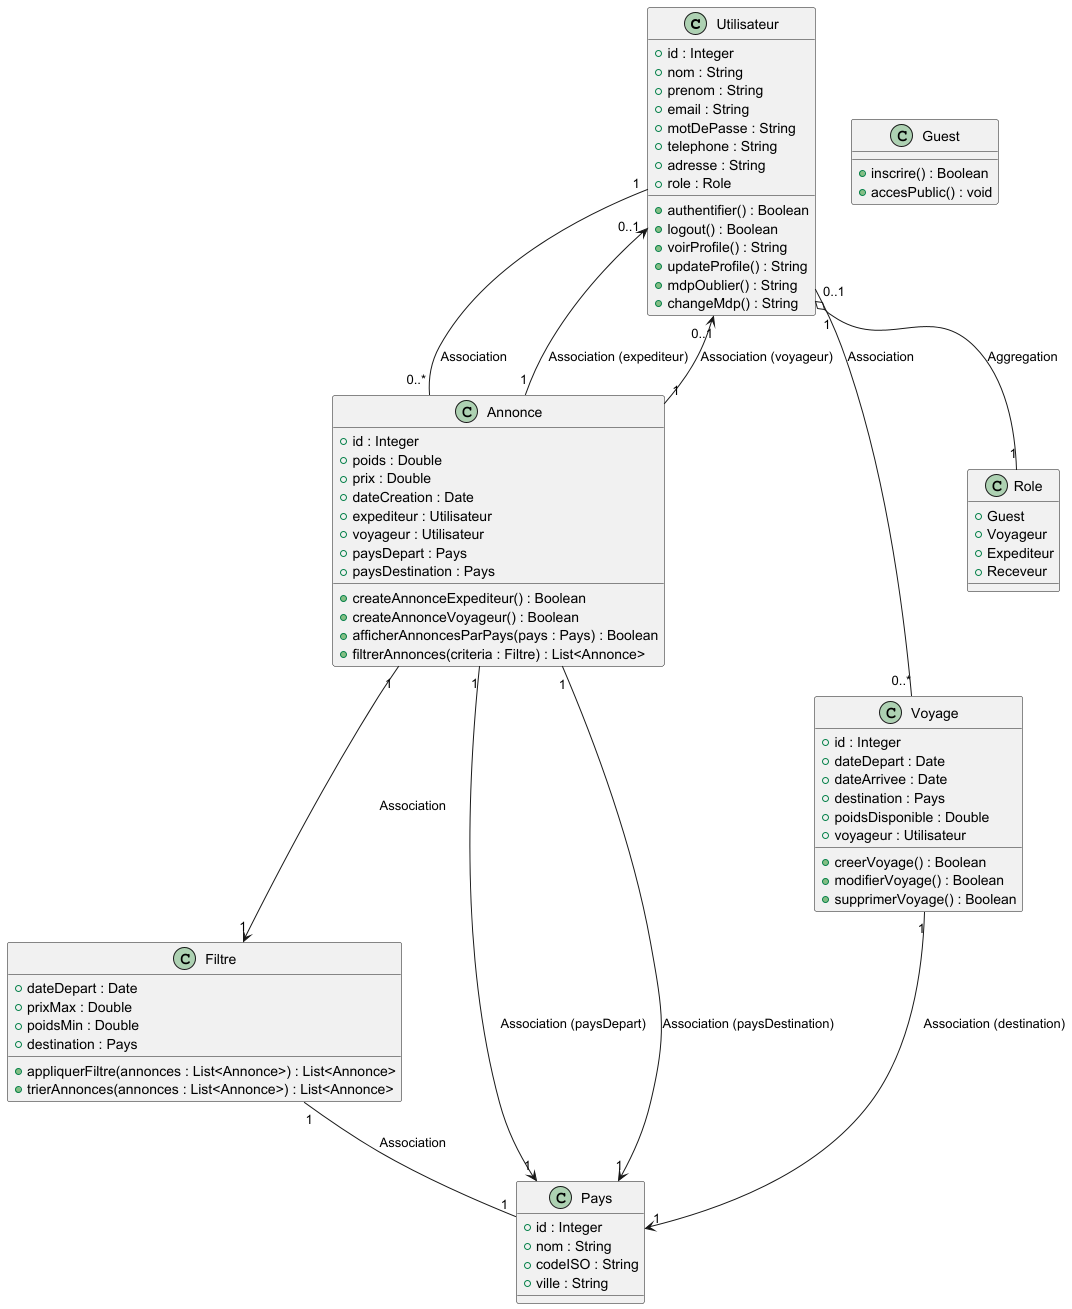

The diagram above was rendered by PlantUML. Its source (embedded in the PNG):
@startuml
!define Relationship_Association -[hidden]->

class Utilisateur {
    +id : Integer
    +nom : String
    +prenom : String
    +email : String
    +motDePasse : String
    +telephone : String
    +adresse : String
    +role : Role
    +authentifier() : Boolean
    +logout() : Boolean
    +voirProfile() : String
    +updateProfile() : String
    +mdpOublier() : String
    +changeMdp() : String
}

class Annonce {
    +id : Integer
    +poids : Double
    +prix : Double
    +dateCreation : Date
    +expediteur : Utilisateur
    +voyageur : Utilisateur
    +paysDepart : Pays
    +paysDestination : Pays
    +createAnnonceExpediteur() : Boolean
    +createAnnonceVoyageur() : Boolean
    +afficherAnnoncesParPays(pays : Pays) : Boolean
    +filtrerAnnonces(criteria : Filtre) : List<Annonce>
}

class Voyage {
    +id : Integer
    +dateDepart : Date
    +dateArrivee : Date
    +destination : Pays
    +poidsDisponible : Double
    +voyageur : Utilisateur
    +creerVoyage() : Boolean
    +modifierVoyage() : Boolean
    +supprimerVoyage() : Boolean
}

class Filtre {
    +dateDepart : Date
    +prixMax : Double
    +poidsMin : Double
    +destination : Pays
    +appliquerFiltre(annonces : List<Annonce>) : List<Annonce>
    +trierAnnonces(annonces : List<Annonce>) : List<Annonce>
}

class Pays {
    +id : Integer
    +nom : String
    +codeISO : String
    +ville : String
}

class Role {
    +Guest
    +Voyageur
    +Expediteur
    +Receveur
}

class Guest {
    +inscrire() : Boolean
    +accesPublic() : void
}

Utilisateur "1" o-- "1" Role : Aggregation
Utilisateur "1" -- "0..*" Annonce : Association
Annonce "1" --> "1" Pays : Association (paysDepart)
Annonce "1" --> "1" Pays : Association (paysDestination)
Annonce "1" --> "0..1" Utilisateur : Association (expediteur)
Annonce "1" --> "0..1" Utilisateur : Association (voyageur)
Annonce "1" --> "1" Filtre : Association
Utilisateur "0..1" -- "0..*" Voyage : Association
Voyage "1" --> "1" Pays : Association (destination)
Filtre "1" -- "1" Pays : Association

@enduml